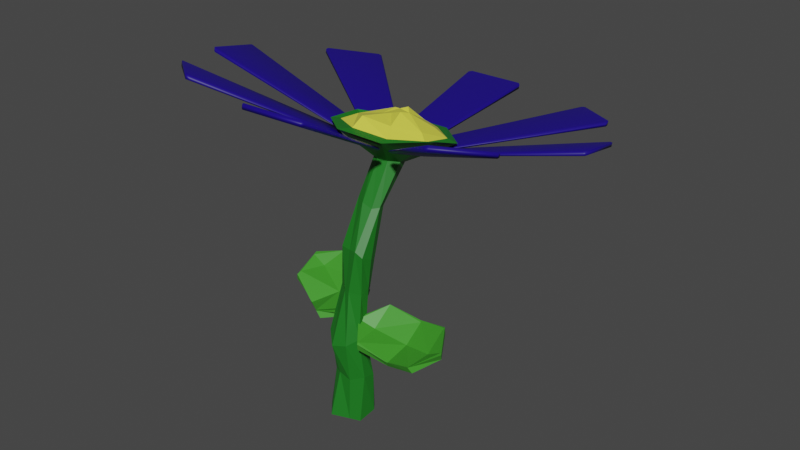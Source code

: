 # Source: FlowerBlue.blend  (saved by Blender 3.3.6; exported with 4.5.12 LTS)
import bpy
from mathutils import Matrix  # noqa: F401  (used for matrix-valued properties, if any)

bpy.ops.wm.read_factory_settings(use_empty=True)
scene = bpy.context.scene
scene.name = 'Scene'

# ---- collections
col_collection = bpy.data.collections.new('Collection'); scene.collection.children.link(col_collection)
col_blue = bpy.data.collections.new('Blue'); col_collection.children.link(col_blue)

# ---- materials (node trees are filled in below, after node groups)
mat_material_001 = bpy.data.materials.new('Material.001')
mat_material_001.use_transparent_shadow = False
mat_material_002 = bpy.data.materials.new('Material.002')
mat_material_002.use_transparent_shadow = False
mat_material_003 = bpy.data.materials.new('Material.003')
mat_material_003.use_transparent_shadow = False
mat_material_005 = bpy.data.materials.new('Material.005')
mat_material_005.use_transparent_shadow = False

# ---- material node trees
mat_material_001.use_nodes = True; mat_material_001.node_tree.nodes.clear()
_N = mat_material_001.node_tree.nodes; _L = mat_material_001.node_tree.links
n0 = _N.new('ShaderNodeBsdfPrincipled'); n0.name = 'Principled BSDF'; n0.location = (10, 300)
n0.distribution = 'GGX'
n0.subsurface_method = 'RANDOM_WALK_SKIN'
n0.inputs[0].default_value = (0.01114, 0.1788, 0.0137, 1.0)
n0.inputs[3].default_value = 1.45
n0.inputs[27].default_value = (0.0, 0.0, 0.0, 1.0)
n0.inputs[28].default_value = 1.0
n1 = _N.new('ShaderNodeOutputMaterial'); n1.name = 'Material Output'; n1.location = (300, 300)
_L.new(n0.outputs[0], n1.inputs[0])
n1.is_active_output = True
mat_material_002.use_nodes = True; mat_material_002.node_tree.nodes.clear()
_N = mat_material_002.node_tree.nodes; _L = mat_material_002.node_tree.links
n0 = _N.new('ShaderNodeBsdfPrincipled'); n0.name = 'Principled BSDF'; n0.location = (10, 300)
n0.distribution = 'GGX'
n0.subsurface_method = 'RANDOM_WALK_SKIN'
n0.inputs[0].default_value = (0.8, 0.7902, 0.0755, 1.0)
n0.inputs[3].default_value = 1.45
n0.inputs[27].default_value = (0.0, 0.0, 0.0, 1.0)
n0.inputs[28].default_value = 1.0
n1 = _N.new('ShaderNodeOutputMaterial'); n1.name = 'Material Output'; n1.location = (300, 300)
_L.new(n0.outputs[0], n1.inputs[0])
n1.is_active_output = True
mat_material_003.use_nodes = True; mat_material_003.node_tree.nodes.clear()
_N = mat_material_003.node_tree.nodes; _L = mat_material_003.node_tree.links
n0 = _N.new('ShaderNodeBsdfPrincipled'); n0.name = 'Principled BSDF'; n0.location = (10, 300)
n0.distribution = 'GGX'
n0.subsurface_method = 'RANDOM_WALK_SKIN'
n0.inputs[0].default_value = (0.04896, 0.3111, 0.02246, 1.0)
n0.inputs[3].default_value = 1.45
n0.inputs[27].default_value = (0.0, 0.0, 0.0, 1.0)
n0.inputs[28].default_value = 1.0
n1 = _N.new('ShaderNodeOutputMaterial'); n1.name = 'Material Output'; n1.location = (300, 300)
_L.new(n0.outputs[0], n1.inputs[0])
n1.is_active_output = True
mat_material_005.use_nodes = True; mat_material_005.node_tree.nodes.clear()
_N = mat_material_005.node_tree.nodes; _L = mat_material_005.node_tree.links
n0 = _N.new('ShaderNodeBsdfPrincipled'); n0.name = 'Principled BSDF'; n0.location = (10, 300)
n0.distribution = 'GGX'
n0.subsurface_method = 'RANDOM_WALK_SKIN'
n0.inputs[0].default_value = (0.0102, 0.0004882, 0.2215, 1.0)
n0.inputs[3].default_value = 1.45
n0.inputs[27].default_value = (0.0, 0.0, 0.0, 1.0)
n0.inputs[28].default_value = 1.0
n1 = _N.new('ShaderNodeOutputMaterial'); n1.name = 'Material Output'; n1.location = (300, 300)
_L.new(n0.outputs[0], n1.inputs[0])
n1.is_active_output = True

# ---- world
world_world = bpy.data.worlds.new('World'); scene.world = world_world
world_world.use_nodes = True; world_world.node_tree.nodes.clear()
_N = world_world.node_tree.nodes; _L = world_world.node_tree.links
n0 = _N.new('ShaderNodeOutputWorld'); n0.name = 'World Output'; n0.location = (300, 300)
n1 = _N.new('ShaderNodeBackground'); n1.name = 'Background'; n1.location = (10, 300)
n1.inputs[0].default_value = (0.05088, 0.05088, 0.05088, 1.0)
_L.new(n1.outputs[0], n0.inputs[0])
n0.is_active_output = True
world_world.color = (0.05088, 0.05088, 0.05088)
world_world.use_sun_shadow = False
world_world.sun_shadow_jitter_overblur = 0.0

# ---- meshes
me_circle_002 = bpy.data.meshes.new('Circle.002')
me_circle_002.from_pydata([(0.4747, 1.827, 4.304), (-0.1641, 1.382, 4.508), (-0.3339, 0.6659, 4.625), (-0.03146, 0.1201, 4.689), (0.6942, -0.1072, 4.643), (1.379, 0.2632, 4.6), (1.536, 0.9488, 4.319), (1.191, 1.627, 4.266), (0.5578, 1.0, 4.057), (0.3664, 0.905, 4.033), (0.3492, 0.6435, 4.125), (0.423, 0.5608, 4.101), (0.5942, 0.5232, 4.099), (0.7629, 0.6019, 4.069), (0.7729, 0.8026, 3.993), (0.6913, 0.8653, 3.983), (-0.03636, 0.1134, -0.0337), (0.2349, 0.2542, 0.01824), (-0.183, -0.05036, 0.02482), (-0.0811, -0.3531, 0.0153), (0.2282, -0.3739, 0.01824), (0.3757, -0.2864, -0.06235), (0.5302, -0.05784, 0.03537), (0.4625, 0.1648, -0.02577), (0.229, 1.156, 4.619), (0.535, 1.432, 4.513), (0.05695, 0.7999, 4.686), (0.2427, 0.4357, 4.804), (0.7052, 0.3202, 4.738), (1.115, 0.4952, 4.62), (1.189, 0.9393, 4.532), (0.9271, 1.28, 4.506), (-0.02161, 1.298, 4.408), (0.5466, 1.68, 4.335), (-0.1955, 0.7223, 4.602), (0.1475, 0.2567, 4.677), (0.7307, 0.0507, 4.651), (1.2, 0.3537, 4.54), (1.391, 0.9055, 4.401), (1.086, 1.471, 4.323), (0.5354, 1.089, 4.727), (0.6063, 1.099, 4.71), (0.4414, 0.7975, 4.737), (0.5747, 0.7728, 4.759), (0.7388, 0.6806, 4.823), (0.8446, 0.7862, 4.781), (0.7906, 0.9521, 4.716), (0.741, 1.075, 4.762), (0.5137, 0.5699, 3.392), (0.4972, 0.1346, 2.643), (0.4308, 0.1278, 2.19), (0.3206, 0.05903, 1.547), (0.4287, 0.07744, 0.6475), (0.5303, -0.07392, 0.726), (0.4021, -0.04853, 1.422), (0.4612, -0.04497, 2.245), (0.5014, -0.01761, 2.716), (0.548, 0.4438, 3.41), (0.5497, 0.2687, 3.447), (0.4153, -0.1771, 2.803), (0.3986, -0.198, 2.174), (0.3785, -0.2745, 1.444), (0.4452, -0.256, 0.7568), (0.233, -0.3319, 0.7196), (0.204, -0.3999, 1.372), (0.1944, -0.1842, 2.202), (0.2959, -0.1521, 2.879), (0.4373, 0.217, 3.438), (0.2793, 0.2733, 3.496), (0.179, -0.05048, 2.853), (0.1099, -0.1138, 2.172), (-0.03829, -0.3451, 1.307), (0.04164, -0.2411, 0.774), (-0.06344, -0.1056, 0.7454), (-0.1385, -0.1283, 1.458), (-0.004341, 0.08332, 2.186), (0.02276, 0.06039, 2.841), (0.166, 0.4433, 3.514), (0.1779, 0.5064, 3.467), (0.137, 0.214, 2.709), (0.08335, 0.1063, 2.141), (-0.02265, 0.04875, 1.491), (0.09184, 0.1579, 0.7251), (0.2075, 0.2039, 0.691), (0.1187, 0.08536, 1.476), (0.1485, 0.2032, 2.176), (0.2631, 0.21, 2.596), (0.4184, 0.5355, 3.421), (0.7429, 0.1362, 1.9), (0.4616, -0.5703, 1.602), (0.5953, -0.1705, 1.625), (1.27, -0.002605, 1.762), (0.9691, -0.7272, 1.44), (1.14, -0.3187, 1.526), (0.3363, -0.1624, 1.748), (1.696, -0.262, 1.897), (1.36, -0.9834, 1.607), (1.549, -0.5998, 1.62), (1.788, -0.7366, 1.783), (0.7483, 0.1418, 1.894), (0.4589, -0.6036, 1.583), (1.254, 0.03286, 1.776), (0.9522, -0.7205, 1.447), (0.3246, -0.1321, 1.757), (1.702, -0.2298, 1.891), (1.353, -0.9737, 1.591), (1.8, -0.7933, 1.779), (0.7926, 0.1857, 1.793), (0.4558, -0.5713, 1.468), (0.6562, -0.1705, 1.479), (1.276, 0.05751, 1.669), (0.9587, -0.6556, 1.333), (1.113, -0.233, 1.403), (0.3364, -0.1189, 1.665), (1.708, -0.2173, 1.785), (1.413, -0.9525, 1.492), (1.571, -0.5584, 1.521), (1.787, -0.7189, 1.657), (-0.372, 1.212, 2.102), (-0.9677, 0.7781, 1.855), (-0.677, 1.072, 1.85), (0.001076, 0.8291, 1.848), (-0.6423, 0.3733, 1.558), (-0.2706, 0.6468, 1.667), (-0.8701, 1.144, 1.987), (0.2718, 0.4142, 1.91), (-0.4072, -0.02511, 1.692), (-0.06099, 0.218, 1.651), (0.1324, 0.003129, 1.778), (-0.3589, 1.218, 2.088), (-1.01, 0.7262, 1.817), (0.01142, 0.9031, 1.884), (-0.6633, 0.3993, 1.577), (-0.859, 1.206, 2.009), (0.3119, 0.4663, 1.897), (-0.4151, 0.00201, 1.664), (0.09836, -0.1069, 1.763), (-0.2871, 1.236, 1.992), (-1.035, 0.7707, 1.71), (-0.6314, 1.007, 1.656), (0.02305, 0.91, 1.782), (-0.6409, 0.4921, 1.47), (-0.2895, 0.8096, 1.553), (-0.8703, 1.199, 1.939), (0.2863, 0.4654, 1.803), (-0.3383, -0.03409, 1.563), (-0.02956, 0.2517, 1.566), (0.09382, 0.02232, 1.648)], [], [(7, 15, 8, 0), (53, 22, 23, 52), (5, 13, 14, 6), (3, 11, 12, 4), (1, 9, 10, 2), (6, 14, 15, 7), (4, 12, 13, 5), (2, 10, 11, 3), (0, 8, 9, 1), (16, 17, 23, 22, 21, 20, 19, 18), (63, 20, 21, 62), (73, 18, 19, 72), (83, 17, 16, 82), (52, 23, 17, 83), (62, 21, 22, 53), (72, 19, 20, 63), (82, 16, 18, 73), (5, 37, 36, 4), (7, 39, 38, 6), (2, 34, 32, 1), (4, 36, 35, 3), (6, 38, 37, 5), (0, 33, 39, 7), (1, 32, 33, 0), (3, 35, 34, 2), (30, 38, 39, 31), (28, 36, 37, 29), (26, 34, 35, 27), (25, 33, 32, 24), (31, 39, 33, 25), (29, 37, 38, 30), (27, 35, 36, 28), (24, 32, 34, 26), (28, 44, 43, 27), (47, 41, 40, 42, 43, 44, 45, 46), (26, 42, 40, 24), (31, 47, 46, 30), (29, 45, 44, 28), (27, 43, 42, 26), (24, 40, 41, 25), (25, 41, 47, 31), (30, 46, 45, 29), (9, 78, 77, 10), (78, 79, 76, 77), (79, 80, 75, 76), (80, 81, 74, 75), (81, 82, 73, 74), (11, 68, 67, 12), (68, 69, 66, 67), (69, 70, 65, 66), (70, 71, 64, 65), (71, 72, 63, 64), (13, 58, 57, 14), (58, 59, 56, 57), (59, 60, 55, 56), (60, 61, 54, 55), (61, 62, 53, 54), (15, 48, 87, 8), (48, 49, 86, 87), (49, 50, 85, 86), (50, 51, 84, 85), (51, 52, 83, 84), (8, 87, 78, 9), (87, 86, 79, 78), (86, 85, 80, 79), (85, 84, 81, 80), (84, 83, 82, 81), (10, 77, 68, 11), (77, 76, 69, 68), (76, 75, 70, 69), (75, 74, 71, 70), (74, 73, 72, 71), (12, 67, 58, 13), (67, 66, 59, 58), (66, 65, 60, 59), (65, 64, 61, 60), (64, 63, 62, 61), (14, 57, 48, 15), (57, 56, 49, 48), (56, 55, 50, 49), (55, 54, 51, 50), (54, 53, 52, 51), (93, 90, 89, 92), (91, 88, 90, 93), (90, 88, 94), (89, 90, 94), (93, 92, 96, 97), (91, 93, 97, 95), (97, 98, 95), (96, 98, 97), (100, 108, 111, 102), (99, 107, 113, 103), (103, 113, 108, 100), (101, 110, 107, 99), (106, 117, 114, 104), (105, 115, 117, 106), (104, 114, 110, 101), (102, 111, 115, 105), (95, 104, 101, 91), (96, 105, 106, 98), (98, 106, 104, 95), (91, 101, 99, 88), (94, 103, 100, 89), (88, 99, 103, 94), (89, 100, 102, 92), (92, 102, 105, 96), (112, 111, 108, 109), (110, 112, 109, 107), (109, 113, 107), (108, 113, 109), (112, 116, 115, 111), (110, 114, 116, 112), (116, 114, 117), (115, 116, 117), (123, 120, 119, 122), (121, 118, 120, 123), (120, 118, 124), (119, 120, 124), (123, 122, 126, 127), (121, 123, 127, 125), (127, 128, 125), (126, 128, 127), (130, 138, 141, 132), (129, 137, 143, 133), (133, 143, 138, 130), (131, 140, 137, 129), (136, 147, 144, 134), (135, 145, 147, 136), (134, 144, 140, 131), (132, 141, 145, 135), (125, 134, 131, 121), (126, 135, 136, 128), (128, 136, 134, 125), (121, 131, 129, 118), (124, 133, 130, 119), (118, 129, 133, 124), (119, 130, 132, 122), (122, 132, 135, 126), (142, 141, 138, 139), (140, 142, 139, 137), (139, 143, 137), (138, 143, 139), (142, 146, 145, 141), (140, 144, 146, 142), (146, 144, 147), (145, 146, 147)])
me_circle_002.polygons.foreach_set('material_index', [0, 0, 0, 0, 0, 0, 0, 0, 0, 0, 0, 0, 0, 0, 0, 0, 0, 0, 0, 0, 0, 0, 0, 0, 0, 1, 1, 1, 1, 1, 1, 1, 1, 1, 1, 1, 1, 1, 1, 1, 1, 1, 0, 0, 0, 0, 0, 0, 0, 0, 0, 0, 0, 0, 0, 0, 0, 0, 0, 0, 0, 0, 0, 0, 0, 0, 0, 0, 0, 0, 0, 0, 0, 0, 0, 0, 0, 0, 0, 0, 0, 0, 2, 2, 2, 2, 2, 2, 2, 2, 2, 2, 2, 2, 2, 2, 2, 2, 2, 2, 2, 2, 2, 2, 2, 2, 2, 2, 2, 2, 2, 2, 2, 2, 2, 2, 2, 2, 2, 2, 2, 2, 2, 2, 2, 2, 2, 2, 2, 2, 2, 2, 2, 2, 2, 2, 2, 2, 2, 2, 2, 2, 2, 2, 2, 2])
_uv = me_circle_002.uv_layers.new(name='UVMap')
_uv.uv.foreach_set('vector', [0.0, 0.0, 0.0, 0.0, 0.0, 0.0, 0.0, 0.0, 0.0, 0.0, 0.0, 0.0, 0.0, 0.0, 0.0, 0.0, 0.0, 0.0, 0.0, 0.0, 0.0, 0.0, 0.0, 0.0, 0.0, 0.0, 0.0, 0.0, 0.0, 0.0, 0.0, 0.0, 0.0, 0.0, 0.0, 0.0, 0.0, 0.0, 0.0, 0.0, 0.0, 0.0, 0.0, 0.0, 0.0, 0.0, 0.0, 0.0, 0.0, 0.0, 0.0, 0.0, 0.0, 0.0, 0.0, 0.0, 0.0, 0.0, 0.0, 0.0, 0.0, 0.0, 0.0, 0.0, 0.0, 0.0, 0.0, 0.0, 0.0, 0.0, 0.0, 0.0, 0.0, 0.0, 0.0, 0.0, 0.0, 0.0, 0.0, 0.0, 0.0, 0.0, 0.0, 0.0, 0.0, 0.0, 0.0, 0.0, 0.0, 0.0, 0.0, 0.0, 0.0, 0.0, 0.0, 0.0, 0.0, 0.0, 0.0, 0.0, 0.0, 0.0, 0.0, 0.0, 0.0, 0.0, 0.0, 0.0, 0.0, 0.0, 0.0, 0.0, 0.0, 0.0, 0.0, 0.0, 0.0, 0.0, 0.0, 0.0, 0.0, 0.0, 0.0, 0.0, 0.0, 0.0, 0.0, 0.0, 0.0, 0.0, 0.0, 0.0, 0.0, 0.0, 0.0, 0.0, 0.0, 0.0, 0.0, 0.0, 0.0, 0.0, 0.0, 0.0, 0.0, 0.0, 0.0, 0.0, 0.0, 0.0, 0.0, 0.0, 0.0, 0.0, 0.0, 0.0, 0.0, 0.0, 0.0, 0.0, 0.0, 0.0, 0.0, 0.0, 0.0, 0.0, 0.0, 0.0, 0.0, 0.0, 0.0, 0.0, 0.0, 0.0, 0.0, 0.0, 0.0, 0.0, 0.0, 0.0, 0.0, 0.0, 0.0, 0.0, 0.0, 0.0, 0.0, 0.0, 0.0, 0.0, 0.0, 0.0, 0.0, 0.0, 0.0, 0.0, 0.0, 0.0, 0.0, 0.0, 0.0, 0.0, 0.0, 0.0, 0.0, 0.0, 0.0, 0.0, 0.0, 0.0, 0.0, 0.0, 0.0, 0.0, 0.0, 0.0, 0.0, 0.0, 0.0, 0.0, 0.0, 0.0, 0.0, 0.0, 0.0, 0.0, 0.0, 0.0, 0.0, 0.0, 0.0, 0.0, 0.0, 0.0, 0.0, 0.0, 0.0, 0.0, 0.0, 0.0, 0.0, 0.0, 0.0, 0.0, 0.0, 0.0, 0.0, 0.0, 0.0, 0.0, 0.0, 0.0, 0.0, 0.0, 0.0, 0.0, 0.0, 0.0, 0.0, 0.0, 0.0, 0.0, 0.0, 0.0, 0.0, 0.0, 0.0, 0.0, 0.0, 0.0, 0.0, 0.0, 0.0, 0.0, 0.0, 0.0, 0.0, 0.0, 0.0, 0.0, 0.0, 0.0, 0.0, 0.0, 0.0, 0.0, 0.0, 0.0, 0.0, 0.0, 0.0, 0.0, 0.0, 0.0, 0.0, 0.0, 0.0, 0.0, 0.0, 0.0, 0.0, 0.0, 0.0, 0.0, 0.0, 0.0, 0.0, 0.0, 0.0, 0.0, 0.0, 0.0, 0.0, 0.0, 0.0, 0.0, 0.0, 0.0, 0.0, 0.0, 0.0, 0.0, 0.0, 0.0, 0.0, 0.0, 0.0, 0.0, 0.0, 0.0, 0.0, 0.0, 0.0, 0.0, 0.0, 0.0, 0.0, 0.0, 0.0, 0.0, 0.0, 0.0, 0.0, 0.0, 0.0, 0.0, 0.0, 0.0, 0.0, 0.0, 0.0, 0.0, 0.0, 0.0, 0.0, 0.0, 0.0, 0.0, 0.0, 0.0, 0.0, 0.0, 0.0, 0.0, 0.0, 0.0, 0.0, 0.0, 0.0, 0.0, 0.0, 0.0, 0.0, 0.0, 0.0, 0.0, 0.0, 0.0, 0.0, 0.0, 0.0, 0.0, 0.0, 0.0, 0.0, 0.0, 0.0, 0.0, 0.0, 0.0, 0.0, 0.0, 0.0, 0.0, 0.0, 0.0, 0.0, 0.0, 0.0, 0.0, 0.0, 0.0, 0.0, 0.0, 0.0, 0.0, 0.0, 0.0, 0.0, 0.0, 0.0, 0.0, 0.0, 0.0, 0.0, 0.0, 0.0, 0.0, 0.0, 0.0, 0.0, 0.0, 0.0, 0.0, 0.0, 0.0, 0.0, 0.0, 0.0, 0.0, 0.0, 0.0, 0.0, 0.0, 0.0, 0.0, 0.0, 0.0, 0.0, 0.0, 0.0, 0.0, 0.0, 0.0, 0.0, 0.0, 0.0, 0.0, 0.0, 0.0, 0.0, 0.0, 0.0, 0.0, 0.0, 0.0, 0.0, 0.0, 0.0, 0.0, 0.0, 0.0, 0.0, 0.0, 0.0, 0.0, 0.0, 0.0, 0.0, 0.0, 0.0, 0.0, 0.0, 0.0, 0.0, 0.0, 0.0, 0.0, 0.0, 0.0, 0.0, 0.0, 0.0, 0.0, 0.0, 0.0, 0.0, 0.0, 0.0, 0.0, 0.0, 0.0, 0.0, 0.0, 0.0, 0.0, 0.0, 0.0, 0.0, 0.0, 0.0, 0.0, 0.0, 0.0, 0.0, 0.0, 0.0, 0.0, 0.0, 0.0, 0.0, 0.0, 0.0, 0.0, 0.0, 0.0, 0.0, 0.0, 0.0, 0.0, 0.0, 0.0, 0.0, 0.0, 0.0, 0.0, 0.0, 0.0, 0.0, 0.0, 0.0, 0.0, 0.0, 0.0, 0.0, 0.0, 0.0, 0.0, 0.0, 0.0, 0.0, 0.0, 0.0, 0.0, 0.0, 0.0, 0.0, 0.0, 0.0, 0.0, 0.0, 0.0, 0.0, 0.0, 0.0, 0.0, 0.0, 0.0, 0.0, 0.0, 0.0, 0.0, 0.0, 0.0, 0.0, 0.0, 0.0, 0.0, 0.0, 0.0, 0.0, 0.0, 0.0, 0.0, 0.0, 0.0, 0.0, 0.0, 0.0, 0.0, 0.0, 0.0, 0.0, 0.0, 0.0, 0.0, 0.0, 0.0, 0.0, 0.0, 0.0, 0.0, 0.0, 0.0, 0.0, 0.0, 0.0, 0.0, 0.0, 0.0, 0.0, 0.0, 0.0, 0.0, 0.0, 0.0, 0.0, 0.0, 0.0, 0.0, 0.0, 0.0, 0.0, 0.0, 0.0, 0.0, 0.0, 0.0, 0.0, 0.0, 0.0, 0.0, 0.0, 0.0, 0.0, 0.0, 0.0, 0.0, 0.0, 0.0, 0.0, 0.0, 0.0, 0.0, 0.0, 0.0, 0.0, 0.0, 0.0, 0.0, 0.0, 0.0, 0.0, 0.0, 0.0, 0.0, 0.0, 0.0, 0.0, 0.0, 0.0, 0.0, 0.0, 0.0, 0.0, 0.0, 0.0, 0.0, 0.0, 0.0, 0.0, 0.0, 0.0, 0.0, 0.0, 0.0, 0.0, 0.0, 0.0, 0.0, 0.0, 0.0, 0.5, 0.5142, 1.0, 0.5142, 1.0, 1.0, 0.5, 1.0, 0.5, 0.0, 1.0, 0.0, 1.0, 0.5142, 0.5, 0.5142, 1.0, 0.5142, 1.0, 0.0, 1.0, 0.5142, 1.0, 1.0, 1.0, 0.5142, 1.0, 1.0, 0.5, 0.5142, 0.5, 1.0, 1.0, 1.0, 1.0, 0.5142, 0.5, 0.0, 0.5, 0.5142, 1.0, 0.5142, 1.0, 0.0, 1.0, 0.5142, 1.0, 0.5142, 1.0, 0.0, 1.0, 1.0, 1.0, 1.0, 1.0, 0.5142, 1.0, 1.0, 1.0, 1.0, 0.5, 1.0, 0.5, 1.0, 1.0, 0.0, 1.0, 0.0, 1.0, 0.5142, 1.0, 0.5142, 1.0, 1.0, 1.0, 1.0, 1.0, 1.0, 1.0, 1.0, 0.5, 0.0, 0.5, 0.0, 1.0, 0.0, 1.0, 0.0, 1.0, 0.5142, 1.0, 0.5142, 1.0, 0.0, 1.0, 0.0, 1.0, 1.0, 1.0, 1.0, 1.0, 1.0, 1.0, 1.0, 1.0, 0.0, 1.0, 0.0, 0.5, 0.0, 0.5, 0.0, 0.5, 1.0, 0.5, 1.0, 1.0, 1.0, 1.0, 1.0, 1.0, 0.0, 1.0, 0.0, 0.5, 0.0, 0.5, 0.0, 1.0, 1.0, 1.0, 1.0, 1.0, 1.0, 1.0, 1.0, 1.0, 0.5142, 1.0, 0.5142, 1.0, 0.0, 1.0, 0.0, 0.5, 0.0, 0.5, 0.0, 1.0, 0.0, 1.0, 0.0, 1.0, 1.0, 1.0, 1.0, 1.0, 1.0, 1.0, 1.0, 1.0, 0.0, 1.0, 0.0, 1.0, 0.5142, 1.0, 0.5142, 1.0, 1.0, 1.0, 1.0, 0.5, 1.0, 0.5, 1.0, 0.5, 1.0, 0.5, 1.0, 1.0, 1.0, 1.0, 1.0, 0.5, 0.5142, 0.5, 1.0, 1.0, 1.0, 1.0, 0.5142, 0.5, 0.0, 0.5, 0.5142, 1.0, 0.5142, 1.0, 0.0, 1.0, 0.5142, 1.0, 0.5142, 1.0, 0.0, 1.0, 1.0, 1.0, 1.0, 1.0, 0.5142, 0.5, 0.5142, 1.0, 0.5142, 1.0, 1.0, 0.5, 1.0, 0.5, 0.0, 1.0, 0.0, 1.0, 0.5142, 0.5, 0.5142, 1.0, 0.5142, 1.0, 0.0, 1.0, 0.5142, 1.0, 1.0, 1.0, 0.5142, 1.0, 1.0, 0.5, 0.5142, 1.0, 0.5142, 1.0, 1.0, 0.5, 1.0, 0.5, 0.0, 1.0, 0.0, 1.0, 0.5142, 0.5, 0.5142, 1.0, 0.5142, 1.0, 0.0, 1.0, 0.5142, 1.0, 1.0, 1.0, 0.5142, 1.0, 1.0, 0.5, 0.5142, 0.5, 1.0, 1.0, 1.0, 1.0, 0.5142, 0.5, 0.0, 0.5, 0.5142, 1.0, 0.5142, 1.0, 0.0, 1.0, 0.5142, 1.0, 0.5142, 1.0, 0.0, 1.0, 1.0, 1.0, 1.0, 1.0, 0.5142, 1.0, 1.0, 1.0, 1.0, 0.5, 1.0, 0.5, 1.0, 1.0, 0.0, 1.0, 0.0, 1.0, 0.5142, 1.0, 0.5142, 1.0, 1.0, 1.0, 1.0, 1.0, 1.0, 1.0, 1.0, 0.5, 0.0, 0.5, 0.0, 1.0, 0.0, 1.0, 0.0, 1.0, 0.5142, 1.0, 0.5142, 1.0, 0.0, 1.0, 0.0, 1.0, 1.0, 1.0, 1.0, 1.0, 1.0, 1.0, 1.0, 1.0, 0.0, 1.0, 0.0, 0.5, 0.0, 0.5, 0.0, 0.5, 1.0, 0.5, 1.0, 1.0, 1.0, 1.0, 1.0, 1.0, 0.0, 1.0, 0.0, 0.5, 0.0, 0.5, 0.0, 1.0, 1.0, 1.0, 1.0, 1.0, 1.0, 1.0, 1.0, 1.0, 0.5142, 1.0, 0.5142, 1.0, 0.0, 1.0, 0.0, 0.5, 0.0, 0.5, 0.0, 1.0, 0.0, 1.0, 0.0, 1.0, 1.0, 1.0, 1.0, 1.0, 1.0, 1.0, 1.0, 1.0, 0.0, 1.0, 0.0, 1.0, 0.5142, 1.0, 0.5142, 1.0, 1.0, 1.0, 1.0, 0.5, 1.0, 0.5, 1.0, 0.5, 1.0, 0.5, 1.0, 1.0, 1.0, 1.0, 1.0, 0.5, 0.5142, 0.5, 1.0, 1.0, 1.0, 1.0, 0.5142, 0.5, 0.0, 0.5, 0.5142, 1.0, 0.5142, 1.0, 0.0, 1.0, 0.5142, 1.0, 0.5142, 1.0, 0.0, 1.0, 1.0, 1.0, 1.0, 1.0, 0.5142, 0.5, 0.5142, 1.0, 0.5142, 1.0, 1.0, 0.5, 1.0, 0.5, 0.0, 1.0, 0.0, 1.0, 0.5142, 0.5, 0.5142, 1.0, 0.5142, 1.0, 0.0, 1.0, 0.5142, 1.0, 1.0, 1.0, 0.5142, 1.0, 1.0])
me_circle_002.materials.append(mat_material_001)
me_circle_002.materials.append(mat_material_002)
me_circle_002.materials.append(mat_material_003)
me_circle_002.update()
me_cube_002 = bpy.data.meshes.new('Cube.002')
me_cube_002.from_pydata([(1.374, 1.082, 63.69), (1.399, 1.042, 64.04), (1.329, 1.092, 63.7), (1.399, 1.049, 64.38), (1.374, 1.097, 64.39), (1.329, 1.1, 64.07), (1.282, 1.701, 62.02), (1.242, 1.674, 62.13), (1.294, 1.748, 62.11), (1.282, 1.714, 62.73), (1.294, 1.756, 62.5), (1.243, 1.681, 62.5), (4.234, 1.406, 71.75), (4.276, 1.426, 72.01), (4.224, 1.362, 72.01), (4.237, 1.431, 72.95), (4.225, 1.378, 72.83), (4.278, 1.443, 72.88), (4.07, 2.508, 68.78), (4.048, 2.545, 68.79), (4.116, 2.505, 69.1), (4.074, 2.531, 69.98), (4.118, 2.523, 69.97), (4.05, 2.563, 69.66), (-0.8198, 1.39, 63.32), (-0.8511, 1.441, 63.51), (-0.7822, 1.381, 63.39), (-0.8507, 1.446, 63.76), (-0.8175, 1.404, 64.02), (-0.7816, 1.388, 63.76), (-0.7323, 0.7844, 64.95), (-0.6981, 0.7993, 64.96), (-0.7487, 0.7343, 65.44), (-0.7302, 0.7992, 65.65), (-0.7484, 0.7383, 65.64), (-0.6975, 0.8068, 65.33), (-3.666, 1.44, 73.47), (-3.699, 1.433, 73.79), (-3.647, 1.49, 73.48), (-3.665, 1.464, 74.68), (-3.646, 1.505, 74.22), (-3.698, 1.45, 74.67), (-3.508, 0.3488, 76.42), (-3.476, 0.3063, 76.71), (-3.543, 0.3528, 76.71), (-3.507, 0.3732, 77.62), (-3.542, 0.3703, 77.58), (-3.475, 0.32, 77.39), (-0.3893, 2.09, 61.35), (-0.3766, 2.13, 61.4), (-0.366, 2.041, 61.47), (-0.3758, 2.14, 61.87), (-0.3878, 2.102, 62.06), (-0.3653, 2.049, 61.88), (-0.7686, 1.578, 62.83), (-0.7177, 1.567, 62.85), (-0.8047, 1.554, 63.09), (-0.7652, 1.593, 63.54), (-0.804, 1.562, 63.52), (-0.7171, 1.575, 63.25), (-2.525, 4.087, 65.94), (-2.574, 4.107, 66.22), (-2.494, 4.111, 65.95), (-2.525, 4.111, 67.14), (-2.492, 4.13, 66.9), (-2.572, 4.125, 67.12), (-3.196, 3.182, 68.56), (-3.21, 3.144, 68.78), (-3.227, 3.225, 68.77), (-3.194, 3.208, 69.76), (-3.226, 3.243, 69.68), (-3.209, 3.162, 69.69), (0.4339, 2.286, 60.64), (0.4871, 2.301, 60.68), (0.4292, 2.232, 60.69), (0.4881, 2.313, 61.25), (0.4347, 2.297, 61.35), (0.4301, 2.243, 61.25), (-0.1817, 2.207, 61.0), (-0.1653, 2.156, 61.03), (-0.2386, 2.209, 61.1), (-0.179, 2.218, 61.7), (-0.2377, 2.22, 61.67), (-0.1644, 2.167, 61.59), (0.3162, 5.222, 62.18), (0.307, 5.277, 62.28), (0.3699, 5.223, 62.22), (0.3174, 5.249, 63.38), (0.3717, 5.244, 63.27), (0.3087, 5.298, 63.35), (-0.7926, 5.08, 62.82), (-0.8466, 5.067, 62.92), (-0.799, 5.135, 62.92), (-0.7905, 5.107, 64.02), (-0.7973, 5.157, 63.99), (-0.8449, 5.088, 63.96), (1.18, 1.865, 61.62), (1.222, 1.846, 61.78), (1.133, 1.835, 61.65), (1.222, 1.857, 62.31), (1.179, 1.878, 62.33), (1.133, 1.845, 62.14), (0.6638, 2.246, 60.7), (0.6527, 2.189, 60.79), (0.6362, 2.277, 60.73), (0.6651, 2.257, 61.41), (0.6371, 2.288, 61.27), (0.6536, 2.199, 61.28), (3.091, 4.086, 64.66), (3.114, 4.139, 64.8), (3.122, 4.056, 64.8), (3.093, 4.113, 65.85), (3.124, 4.076, 65.81), (3.116, 4.159, 65.79), (2.177, 4.761, 63.02), (2.141, 4.779, 63.04), (2.222, 4.797, 63.2), (2.181, 4.786, 64.22), (2.223, 4.817, 64.19), (2.143, 4.8, 64.07), (-0.09803, 0.2607, 66.18), (-0.08824, 0.277, 66.18), (-0.07051, 0.2005, 66.83), (-0.07046, 0.2011, 66.86), (-0.08724, 0.2889, 66.78), (-0.5832, 0.6159, 65.32), (-0.6574, 0.6297, 65.78), (-0.5706, 0.6301, 65.33), (-0.6573, 0.6308, 65.83), (-0.5696, 0.6421, 65.92), (-1.537, -1.947, 82.52), (-1.617, -1.963, 82.43), (-1.606, -1.926, 83.53), (-1.616, -1.941, 83.53), (-1.536, -1.936, 83.03), (-2.513, -1.307, 80.84), (-2.52, -1.227, 80.76), (-2.499, -1.272, 81.95), (-2.52, -1.216, 81.3), (-2.511, -1.285, 81.94), (0.7283, 0.2828, 65.91), (0.7256, 0.2949, 65.91), (0.8001, 0.256, 66.49), (0.8001, 0.2562, 66.5), (0.7266, 0.3076, 66.54), (0.1323, 0.2007, 66.27), (0.07535, 0.1562, 66.93), (0.1317, 0.213, 66.27), (0.07535, 0.1562, 66.93), (0.1328, 0.2257, 66.9), (1.465, -2.237, 82.64), (1.419, -2.305, 82.67), (1.418, -2.27, 83.81), (1.421, -2.282, 83.81), (1.466, -2.227, 83.14), (0.3143, -2.457, 83.34), (0.2507, -2.404, 83.38), (0.3156, -2.422, 84.48), (0.2515, -2.394, 83.86), (0.3162, -2.434, 84.47), (1.309, 0.8649, 64.24), (1.285, 0.8805, 64.27), (1.371, 0.899, 64.54), (1.371, 0.902, 64.69), (1.286, 0.8917, 64.82), (0.9404, 0.3896, 65.63), (0.9296, 0.3315, 66.21), (0.9194, 0.4097, 65.64), (0.9298, 0.3336, 66.32), (0.9203, 0.4208, 66.19), (3.774, -0.3819, 76.97), (3.792, -0.4583, 77.09), (3.77, -0.4217, 78.17), (3.794, -0.4373, 78.15), (3.775, -0.3692, 77.61), (3.116, -1.33, 79.63), (3.036, -1.333, 79.76), (3.097, -1.289, 80.69), (3.037, -1.322, 80.36), (3.118, -1.309, 80.69)], [], [(14, 16, 3, 1), (20, 22, 17, 13), (30, 42, 36, 24), (21, 9, 4, 15), (2, 5, 11, 7), (8, 10, 23, 19), (38, 40, 27, 25), (44, 46, 41, 37), (54, 66, 60, 48), (45, 33, 28, 39), (26, 29, 35, 31), (32, 34, 47, 43), (62, 64, 51, 49), (68, 70, 65, 61), (78, 90, 84, 72), (69, 57, 52, 63), (50, 53, 59, 55), (56, 58, 71, 67), (86, 88, 75, 73), (92, 94, 89, 85), (102, 114, 108, 96), (93, 81, 76, 87), (74, 77, 83, 79), (80, 82, 95, 91), (110, 112, 99, 97), (116, 118, 113, 109), (125, 120, 131, 135), (117, 105, 100, 111), (98, 101, 107, 103), (104, 106, 119, 115), (130, 122, 123, 134), (135, 131, 133, 139), (145, 140, 151, 155), (137, 132, 124, 129), (121, 127, 129, 124), (126, 136, 138, 128), (150, 142, 143, 154), (155, 151, 153, 159), (165, 160, 171, 175), (157, 152, 144, 149), (141, 147, 149, 144), (146, 156, 158, 148), (170, 162, 163, 174), (175, 171, 173, 179), (177, 172, 164, 169), (161, 167, 169, 164), (166, 176, 178, 168), (0, 1, 2), (3, 4, 5), (6, 7, 8), (9, 10, 11), (12, 13, 14), (15, 16, 17), (18, 19, 20), (21, 22, 23), (24, 25, 26), (27, 28, 29), (30, 31, 32), (33, 34, 35), (36, 37, 38), (39, 40, 41), (42, 43, 44), (45, 46, 47), (48, 49, 50), (51, 52, 53), (54, 55, 56), (57, 58, 59), (60, 61, 62), (63, 64, 65), (66, 67, 68), (69, 70, 71), (72, 73, 74), (75, 76, 77), (78, 79, 80), (81, 82, 83), (84, 85, 86), (87, 88, 89), (90, 91, 92), (93, 94, 95), (96, 97, 98), (99, 100, 101), (102, 103, 104), (105, 106, 107), (108, 109, 110), (111, 112, 113), (114, 115, 116), (117, 118, 119), (120, 121, 122), (125, 126, 127), (132, 133, 134), (137, 138, 139), (140, 141, 142), (145, 146, 147), (152, 153, 154), (157, 158, 159), (160, 161, 162), (165, 166, 167), (172, 173, 174), (177, 178, 179), (6, 0, 2, 7), (1, 3, 5, 2), (4, 9, 11, 5), (10, 8, 7, 11), (18, 6, 8, 19), (9, 21, 23, 10), (22, 20, 19, 23), (12, 18, 20, 13), (21, 15, 17, 22), (16, 14, 13, 17), (0, 12, 14, 1), (15, 4, 3, 16), (30, 24, 26, 31), (25, 27, 29, 26), (28, 33, 35, 29), (34, 32, 31, 35), (42, 30, 32, 43), (33, 45, 47, 34), (46, 44, 43, 47), (36, 42, 44, 37), (45, 39, 41, 46), (40, 38, 37, 41), (24, 36, 38, 25), (39, 28, 27, 40), (54, 48, 50, 55), (49, 51, 53, 50), (52, 57, 59, 53), (58, 56, 55, 59), (66, 54, 56, 67), (57, 69, 71, 58), (70, 68, 67, 71), (60, 66, 68, 61), (69, 63, 65, 70), (64, 62, 61, 65), (48, 60, 62, 49), (63, 52, 51, 64), (78, 72, 74, 79), (73, 75, 77, 74), (76, 81, 83, 77), (82, 80, 79, 83), (90, 78, 80, 91), (81, 93, 95, 82), (94, 92, 91, 95), (84, 90, 92, 85), (93, 87, 89, 94), (88, 86, 85, 89), (72, 84, 86, 73), (87, 76, 75, 88), (102, 96, 98, 103), (97, 99, 101, 98), (100, 105, 107, 101), (106, 104, 103, 107), (114, 102, 104, 115), (105, 117, 119, 106), (118, 116, 115, 119), (108, 114, 116, 109), (117, 111, 113, 118), (112, 110, 109, 113), (96, 108, 110, 97), (111, 100, 99, 112), (127, 121, 120, 125), (121, 124, 123, 122), (129, 127, 126, 128), (136, 126, 125, 135), (128, 138, 137, 129), (138, 136, 135, 139), (139, 133, 132, 137), (133, 131, 130, 134), (122, 130, 131, 120), (134, 123, 124, 132), (147, 141, 140, 145), (141, 144, 143, 142), (149, 147, 146, 148), (156, 146, 145, 155), (148, 158, 157, 149), (158, 156, 155, 159), (159, 153, 152, 157), (153, 151, 150, 154), (142, 150, 151, 140), (154, 143, 144, 152), (167, 161, 160, 165), (161, 164, 163, 162), (169, 167, 166, 168), (176, 166, 165, 175), (168, 178, 177, 169), (178, 176, 175, 179), (179, 173, 172, 177), (173, 171, 170, 174), (162, 170, 171, 160), (174, 163, 164, 172), (6, 18, 12, 0)])
me_cube_002.polygons.foreach_set('use_smooth', [True] * 190)
_uv = me_cube_002.uv_layers.new(name='UVMap')
_uv.uv.foreach_set('vector', [0.4149, 0.7552, 0.5849, 0.7552, 0.5595, 0.9948, 0.4402, 0.9948, 0.4093, 0.512, 0.5907, 0.512, 0.5907, 0.738, 0.4093, 0.738, 0.1281, 0.5167, 0.3719, 0.5108, 0.3719, 0.7394, 0.1281, 0.7336, 0.6286, 0.5095, 0.8714, 0.5144, 0.8714, 0.7352, 0.6286, 0.7402, 0.4339, 0.02063, 0.5661, 0.02063, 0.5661, 0.2294, 0.4339, 0.2294, 0.4309, 0.2552, 0.5687, 0.2552, 0.5903, 0.4948, 0.4094, 0.4948, 0.4235, 0.7552, 0.5763, 0.7552, 0.5449, 0.9948, 0.4549, 0.9948, 0.4094, 0.512, 0.5906, 0.512, 0.5906, 0.738, 0.4094, 0.738, 0.1291, 0.5132, 0.3709, 0.5089, 0.3709, 0.7414, 0.1291, 0.7373, 0.628, 0.5109, 0.872, 0.5169, 0.872, 0.7334, 0.628, 0.7393, 0.4339, 0.02063, 0.5661, 0.02063, 0.5661, 0.2294, 0.4339, 0.2294, 0.4642, 0.2552, 0.5355, 0.2552, 0.5708, 0.4948, 0.429, 0.4948, 0.4006, 0.7552, 0.599, 0.7552, 0.5834, 0.9948, 0.4161, 0.9948, 0.4059, 0.5121, 0.5941, 0.5121, 0.5941, 0.7379, 0.4059, 0.7379, 0.1295, 0.5182, 0.3705, 0.5117, 0.3705, 0.7385, 0.1295, 0.732, 0.629, 0.5092, 0.871, 0.5137, 0.871, 0.7367, 0.629, 0.7411, 0.428, 0.02075, 0.572, 0.02075, 0.572, 0.2293, 0.428, 0.2293, 0.4238, 0.2552, 0.5758, 0.2552, 0.5945, 0.4948, 0.4052, 0.4948, 0.3905, 0.7551, 0.6092, 0.7551, 0.6002, 0.9949, 0.3993, 0.9949, 0.3896, 0.5123, 0.6104, 0.5123, 0.6104, 0.7377, 0.3896, 0.7377, 0.1295, 0.5134, 0.3705, 0.5089, 0.3705, 0.7408, 0.1295, 0.7361, 0.6292, 0.5118, 0.8708, 0.5185, 0.8708, 0.7317, 0.6292, 0.7384, 0.4, 0.02113, 0.6, 0.02113, 0.6, 0.2289, 0.4, 0.2289, 0.4005, 0.2551, 0.599, 0.2551, 0.6085, 0.4949, 0.3912, 0.4949, 0.3949, 0.7551, 0.6047, 0.7551, 0.5929, 0.9949, 0.4066, 0.9949, 0.3969, 0.5122, 0.6031, 0.5122, 0.6031, 0.7378, 0.3969, 0.7378, 0.1266, 0.5204, 0.1266, 0.7298, 0.375, 0.7378, 0.375, 0.5119, 0.6293, 0.5092, 0.8707, 0.514, 0.8707, 0.7355, 0.6293, 0.7405, 0.4125, 0.02099, 0.5875, 0.02099, 0.5875, 0.229, 0.4125, 0.229, 0.4028, 0.2551, 0.5967, 0.2551, 0.607, 0.4949, 0.3926, 0.4949, 0.447, 0.7551, 0.4949, 0.9949, 0.5048, 0.9949, 0.5529, 0.7551, 0.375, 0.5119, 0.375, 0.7378, 0.6032, 0.7378, 0.6032, 0.5119, 0.126, 0.5208, 0.126, 0.7291, 0.375, 0.7378, 0.375, 0.5123, 0.6265, 0.5124, 0.6265, 0.7377, 0.875, 0.729, 0.875, 0.5205, 0.4124, 0.02096, 0.4124, 0.2295, 0.625, 0.2295, 0.625, 0.02096, 0.4902, 0.2551, 0.4442, 0.4949, 0.5556, 0.4949, 0.5095, 0.2551, 0.4488, 0.7551, 0.498, 0.9949, 0.5018, 0.9949, 0.5511, 0.7551, 0.375, 0.5123, 0.375, 0.7378, 0.6103, 0.7378, 0.6103, 0.5123, 0.1274, 0.5188, 0.1274, 0.7308, 0.375, 0.7387, 0.375, 0.5118, 0.626, 0.5124, 0.626, 0.7375, 0.875, 0.729, 0.875, 0.5212, 0.4002, 0.021, 0.4002, 0.2288, 0.625, 0.2288, 0.625, 0.021, 0.4999, 0.2551, 0.4499, 0.4949, 0.55, 0.4949, 0.4999, 0.2551, 0.4339, 0.7552, 0.4726, 0.9948, 0.5271, 0.9948, 0.5659, 0.7552, 0.375, 0.5118, 0.375, 0.7387, 0.5944, 0.7387, 0.5944, 0.5118, 0.6274, 0.5118, 0.6274, 0.7379, 0.875, 0.7306, 0.875, 0.5203, 0.4274, 0.01945, 0.4274, 0.2297, 0.625, 0.2297, 0.625, 0.0194, 0.4805, 0.2551, 0.4385, 0.4949, 0.5613, 0.4949, 0.5193, 0.2551, 0.4161, 0.01526, 0.5018, 0.0, 0.4339, 0.02063, 0.6215, 0.0, 0.625, 0.001828, 0.5661, 0.02063, 0.4161, 0.2374, 0.4339, 0.2294, 0.4825, 0.25, 0.625, 0.2231, 0.6209, 0.25, 0.5661, 0.2294, 0.3713, 0.7404, 0.375, 0.7492, 0.3747, 0.75, 0.6286, 0.7402, 0.6332, 0.7442, 0.6276, 0.733, 0.4003, 0.4959, 0.4094, 0.4948, 0.4445, 0.4995, 0.625, 0.4995, 0.625, 0.4996, 0.5903, 0.4948, 0.4227, 0.01549, 0.5319, 0.0, 0.4339, 0.02063, 0.6221, 0.0, 0.625, 0.03153, 0.5661, 0.02063, 0.4227, 0.2328, 0.4339, 0.2294, 0.5509, 0.25, 0.625, 0.2484, 0.6224, 0.25, 0.5661, 0.2294, 0.4045, 0.7534, 0.445, 0.7504, 0.4235, 0.7552, 0.628, 0.7393, 0.6352, 0.75, 0.6274, 0.7413, 0.3719, 0.5108, 0.3748, 0.5, 0.375, 0.5008, 0.628, 0.5109, 0.6274, 0.5151, 0.634, 0.5048, 0.4073, 0.01103, 0.4513, 0.0, 0.428, 0.02075, 0.6193, 0.0, 0.625, 0.02378, 0.572, 0.02075, 0.4073, 0.2359, 0.428, 0.2293, 0.4677, 0.25, 0.625, 0.2475, 0.6203, 0.25, 0.572, 0.2293, 0.3952, 0.7545, 0.4366, 0.7506, 0.4006, 0.7552, 0.625, 0.7509, 0.599, 0.7552, 0.6248, 0.7506, 0.3709, 0.5089, 0.3745, 0.5, 0.375, 0.5011, 0.629, 0.5092, 0.6276, 0.5182, 0.6327, 0.5061, 0.3867, 0.01683, 0.4118, 0.0, 0.4, 0.02113, 0.6138, 0.0, 0.625, 0.02296, 0.6, 0.02113, 0.3867, 0.232, 0.4, 0.2289, 0.415, 0.25, 0.625, 0.2374, 0.6147, 0.25, 0.6, 0.2289, 0.3705, 0.7385, 0.375, 0.7316, 0.372, 0.7445, 0.625, 0.7533, 0.6092, 0.7551, 0.6185, 0.7505, 0.3705, 0.5117, 0.3727, 0.5, 0.375, 0.5063, 0.6189, 0.4954, 0.604, 0.4996, 0.6085, 0.4949, 0.3936, 0.01435, 0.4301, 0.0, 0.4125, 0.02099, 0.6173, 0.0, 0.625, 0.00553, 0.5875, 0.02099, 0.3936, 0.2383, 0.4125, 0.229, 0.421, 0.25, 0.625, 0.2281, 0.6159, 0.25, 0.5875, 0.229, 0.3705, 0.7408, 0.375, 0.7477, 0.3736, 0.75, 0.6293, 0.7405, 0.6323, 0.7438, 0.6274, 0.7311, 0.3885, 0.4952, 0.3926, 0.4949, 0.416, 0.4994, 0.625, 0.498, 0.6223, 0.4994, 0.607, 0.4949, 0.4106, 0.02023, 0.4124, 0.02096, 0.6131, 0.0, 0.4106, 0.23, 0.6036, 0.25, 0.4124, 0.2295, 0.6265, 0.7377, 0.6265, 0.7372, 0.6349, 0.7483, 0.6265, 0.5124, 0.6351, 0.5, 0.6265, 0.5112, 0.3997, 0.02067, 0.4002, 0.021, 0.6193, 0.0, 0.3997, 0.2292, 0.6232, 0.25, 0.4002, 0.2288, 0.625, 0.7505, 0.6231, 0.7504, 0.5511, 0.7551, 0.6247, 0.4985, 0.55, 0.4949, 0.61, 0.4995, 0.4213, 0.01864, 0.4274, 0.01945, 0.5679, 0.0, 0.4213, 0.2309, 0.5839, 0.25, 0.4274, 0.2297, 0.625, 0.7502, 0.6239, 0.7503, 0.5659, 0.7552, 0.6274, 0.5118, 0.6345, 0.5036, 0.6271, 0.5136, 0.375, 0.224, 0.375, 0.001871, 0.4339, 0.02063, 0.4339, 0.2294, 0.5018, 0.0, 0.6215, 0.0, 0.5661, 0.02063, 0.4339, 0.02063, 0.625, 0.001828, 0.625, 0.2231, 0.5661, 0.2294, 0.5661, 0.02063, 0.5687, 0.2552, 0.4309, 0.2552, 0.4339, 0.2294, 0.5661, 0.2294, 0.375, 0.4994, 0.375, 0.2569, 0.4309, 0.2552, 0.4094, 0.4948, 0.625, 0.2567, 0.625, 0.4995, 0.5903, 0.4948, 0.5687, 0.2552, 0.5907, 0.512, 0.4093, 0.512, 0.4094, 0.4948, 0.5903, 0.4948, 0.3713, 0.7404, 0.3713, 0.5093, 0.4093, 0.512, 0.4093, 0.738, 0.6286, 0.5095, 0.6286, 0.7402, 0.5907, 0.738, 0.5907, 0.512, 0.5849, 0.7552, 0.4149, 0.7552, 0.4093, 0.738, 0.5907, 0.738, 0.1287, 0.7356, 0.3713, 0.7404, 0.3747, 0.75, 0.1351, 0.75, 0.6286, 0.7402, 0.8714, 0.7352, 0.8747, 0.75, 0.6351, 0.75, 0.375, 0.2484, 0.375, 0.03103, 0.4339, 0.02063, 0.4339, 0.2294, 0.5319, 0.0, 0.6221, 0.0, 0.5661, 0.02063, 0.4339, 0.02063, 0.625, 0.03153, 0.625, 0.2484, 0.5661, 0.2294, 0.5661, 0.02063, 0.5355, 0.2552, 0.4642, 0.2552, 0.4339, 0.2294, 0.5661, 0.2294, 0.3719, 0.5108, 0.1281, 0.5167, 0.1352, 0.5, 0.3748, 0.5, 0.872, 0.5169, 0.628, 0.5109, 0.6352, 0.5, 0.8749, 0.5, 0.5906, 0.512, 0.4094, 0.512, 0.429, 0.4948, 0.5708, 0.4948, 0.3719, 0.7394, 0.3719, 0.5108, 0.4094, 0.512, 0.4094, 0.738, 0.628, 0.5109, 0.628, 0.7393, 0.5906, 0.738, 0.5906, 0.512, 0.5763, 0.7552, 0.4235, 0.7552, 0.4094, 0.738, 0.5906, 0.738, 0.375, 0.9942, 0.375, 0.7503, 0.4235, 0.7552, 0.4549, 0.9948, 0.625, 0.7503, 0.625, 0.9944, 0.5449, 0.9948, 0.5763, 0.7552, 0.375, 0.2474, 0.375, 0.02256, 0.428, 0.02075, 0.428, 0.2293, 0.4513, 0.0, 0.6193, 0.0, 0.572, 0.02075, 0.428, 0.02075, 0.625, 0.02378, 0.625, 0.2475, 0.572, 0.2293, 0.572, 0.02075, 0.5758, 0.2552, 0.4238, 0.2552, 0.428, 0.2293, 0.572, 0.2293, 0.3709, 0.5089, 0.1291, 0.5132, 0.1348, 0.5, 0.3745, 0.5, 0.871, 0.5137, 0.629, 0.5092, 0.6349, 0.5, 0.8745, 0.5, 0.5941, 0.5121, 0.4059, 0.5121, 0.4052, 0.4948, 0.5945, 0.4948, 0.3709, 0.7414, 0.3709, 0.5089, 0.4059, 0.5121, 0.4059, 0.7379, 0.629, 0.5092, 0.629, 0.7411, 0.5941, 0.7379, 0.5941, 0.5121, 0.599, 0.7552, 0.4006, 0.7552, 0.4059, 0.7379, 0.5941, 0.7379, 0.375, 0.9928, 0.375, 0.751, 0.4006, 0.7552, 0.4161, 0.9948, 0.625, 0.7509, 0.625, 0.993, 0.5834, 0.9948, 0.599, 0.7552, 0.375, 0.2368, 0.375, 0.02169, 0.4, 0.02113, 0.4, 0.2289, 0.4118, 0.0, 0.6138, 0.0, 0.6, 0.02113, 0.4, 0.02113, 0.625, 0.02296, 0.625, 0.2374, 0.6, 0.2289, 0.6, 0.02113, 0.599, 0.2551, 0.4005, 0.2551, 0.4, 0.2289, 0.6, 0.2289, 0.3705, 0.5117, 0.1295, 0.5182, 0.1328, 0.5, 0.3727, 0.5, 0.625, 0.2527, 0.625, 0.4943, 0.6085, 0.4949, 0.599, 0.2551, 0.6104, 0.5123, 0.3896, 0.5123, 0.3912, 0.4949, 0.6085, 0.4949, 0.3705, 0.7385, 0.3705, 0.5117, 0.3896, 0.5123, 0.3896, 0.7377, 0.6292, 0.5118, 0.6292, 0.7384, 0.6104, 0.7377, 0.6104, 0.5123, 0.6092, 0.7551, 0.3905, 0.7551, 0.3896, 0.7377, 0.6104, 0.7377, 0.1295, 0.732, 0.3705, 0.7385, 0.3724, 0.75, 0.1325, 0.75, 0.625, 0.7533, 0.625, 0.9949, 0.6002, 0.9949, 0.6092, 0.7551, 0.375, 0.2298, 0.375, 0.005883, 0.4125, 0.02099, 0.4125, 0.229, 0.4301, 0.0, 0.6173, 0.0, 0.5875, 0.02099, 0.4125, 0.02099, 0.625, 0.00553, 0.625, 0.2281, 0.5875, 0.229, 0.5875, 0.02099, 0.5967, 0.2551, 0.4028, 0.2551, 0.4125, 0.229, 0.5875, 0.229, 0.375, 0.4976, 0.375, 0.2565, 0.4028, 0.2551, 0.3926, 0.4949, 0.625, 0.2565, 0.625, 0.498, 0.607, 0.4949, 0.5967, 0.2551, 0.6031, 0.5122, 0.3969, 0.5122, 0.3926, 0.4949, 0.607, 0.4949, 0.3705, 0.7408, 0.3705, 0.5089, 0.3969, 0.5122, 0.3969, 0.7378, 0.6293, 0.5092, 0.6293, 0.7405, 0.6031, 0.7378, 0.6031, 0.5122, 0.6047, 0.7551, 0.3949, 0.7551, 0.3969, 0.7378, 0.6031, 0.7378, 0.1295, 0.7361, 0.3705, 0.7408, 0.3736, 0.75, 0.1339, 0.75, 0.6293, 0.7405, 0.8707, 0.7355, 0.8739, 0.75, 0.6341, 0.75, 0.4124, 0.2295, 0.4124, 0.02096, 0.375, 0.003977, 0.375, 0.2137, 0.4124, 0.02096, 0.625, 0.02096, 0.6231, 0.0, 0.6131, 0.0, 0.625, 0.2295, 0.4124, 0.2295, 0.4902, 0.2551, 0.5095, 0.2551, 0.4442, 0.4949, 0.4902, 0.2551, 0.375, 0.2529, 0.375, 0.5, 0.5095, 0.2551, 0.5556, 0.4949, 0.625, 0.4997, 0.625, 0.2512, 0.5556, 0.4949, 0.4442, 0.4949, 0.375, 0.5119, 0.6032, 0.5119, 0.6032, 0.5119, 0.6032, 0.7378, 0.6265, 0.7377, 0.6265, 0.5124, 0.6032, 0.7378, 0.375, 0.7378, 0.447, 0.7551, 0.5529, 0.7551, 0.1351, 0.75, 0.3749, 0.75, 0.375, 0.7378, 0.1266, 0.7298, 0.6351, 0.75, 0.8749, 0.75, 0.875, 0.729, 0.6265, 0.7377, 0.4002, 0.2288, 0.4002, 0.021, 0.375, 0.0312, 0.375, 0.2398, 0.4002, 0.021, 0.625, 0.021, 0.6231, 0.0, 0.6193, 0.0, 0.625, 0.2288, 0.4002, 0.2288, 0.4999, 0.2551, 0.4999, 0.2551, 0.3749, 0.5, 0.1351, 0.5, 0.126, 0.5208, 0.375, 0.5123, 0.4999, 0.2551, 0.55, 0.4949, 0.625, 0.4985, 0.625, 0.25, 0.55, 0.4949, 0.4499, 0.4949, 0.375, 0.5123, 0.6103, 0.5123, 0.6103, 0.5123, 0.6103, 0.7378, 0.626, 0.7375, 0.626, 0.5124, 0.6103, 0.7378, 0.375, 0.7378, 0.4488, 0.7551, 0.5511, 0.7551, 0.1351, 0.75, 0.3749, 0.75, 0.375, 0.7378, 0.126, 0.7291, 0.5511, 0.7551, 0.5018, 0.9949, 0.625, 0.9995, 0.625, 0.7505, 0.4274, 0.2297, 0.4274, 0.01945, 0.375, 0.03531, 0.375, 0.2476, 0.4274, 0.01945, 0.625, 0.0194, 0.6226, 0.0, 0.5679, 0.0, 0.625, 0.2297, 0.4274, 0.2297, 0.4805, 0.2551, 0.5193, 0.2551, 0.3749, 0.5, 0.1352, 0.5, 0.1274, 0.5188, 0.375, 0.5118, 0.8749, 0.5, 0.6352, 0.5, 0.6274, 0.5118, 0.875, 0.5203, 0.5613, 0.4949, 0.4385, 0.4949, 0.375, 0.5118, 0.5944, 0.5118, 0.5944, 0.5118, 0.5944, 0.7387, 0.6274, 0.7379, 0.6274, 0.5118, 0.5944, 0.7387, 0.375, 0.7387, 0.4339, 0.7552, 0.5659, 0.7552, 0.4726, 0.9948, 0.4339, 0.7552, 0.375, 0.75, 0.375, 0.9953, 0.5659, 0.7552, 0.5271, 0.9948, 0.625, 0.9978, 0.625, 0.7502, 0.1287, 0.514, 0.3713, 0.5093, 0.3713, 0.7404, 0.1287, 0.7356])
me_cube_002.materials.append(mat_material_005)
me_cube_002.update()

# ---- objects
ob_body_001 = bpy.data.objects.new('Body.001', me_circle_002)
ob_leaves_001 = bpy.data.objects.new('Leaves.001', me_cube_002)

# ---- transforms, parenting, visibility, modifiers, constraints
ob_body_001.location = (1.686e-08, 0.0, 2.698e-07)
ob_body_001.rotation_euler = (0.0, -0.0, 0.3976)
ob_body_001.scale = (0.1654, 0.1654, 0.1654)
ob_leaves_001.location = (1.294e-08, 0.0, 2.071e-07)
ob_leaves_001.scale = (0.1316, 0.1316, 0.01126)

# ---- collection membership
col_blue.objects.link(ob_body_001)
col_blue.objects.link(ob_leaves_001)

# ---- scene / render settings (as saved in the file)
scene.frame_start = 1; scene.frame_end = 250; scene.frame_set(1)
scene.render.engine = 'BLENDER_EEVEE_NEXT'
scene.cycles.sampling_pattern = 'TABULATED_SOBOL'
scene.cycles.use_light_tree = False
scene.view_settings.view_transform = 'Filmic'
bpy.context.view_layer.update()

# ---- added for rendering (the .blend has no active camera and no usable light): camera, sun
cam_auto = bpy.data.cameras.new('AutoCamera')
cam_auto.lens = 50.0
cam_auto.sensor_width = 36.0
cam_auto.clip_end = 1000.0
ob_auto_camera = bpy.data.objects.new('AutoCamera', cam_auto)
scene.collection.objects.link(ob_auto_camera)
ob_auto_camera.location = (1.65828, -1.75737, 1.76653)
ob_auto_camera.rotation_euler = (1.09748, -7.21219e-08, 0.694738)
scene.camera = ob_auto_camera
light_auto_sun = bpy.data.lights.new('AutoSun', 'SUN')
light_auto_sun.energy = 3.0
light_auto_sun.angle = 0.0523599
ob_auto_sun = bpy.data.objects.new('AutoSun', light_auto_sun)
scene.collection.objects.link(ob_auto_sun)
ob_auto_sun.rotation_euler = (0.872665, 0.174533, 0.523599)
bpy.context.view_layer.update()
